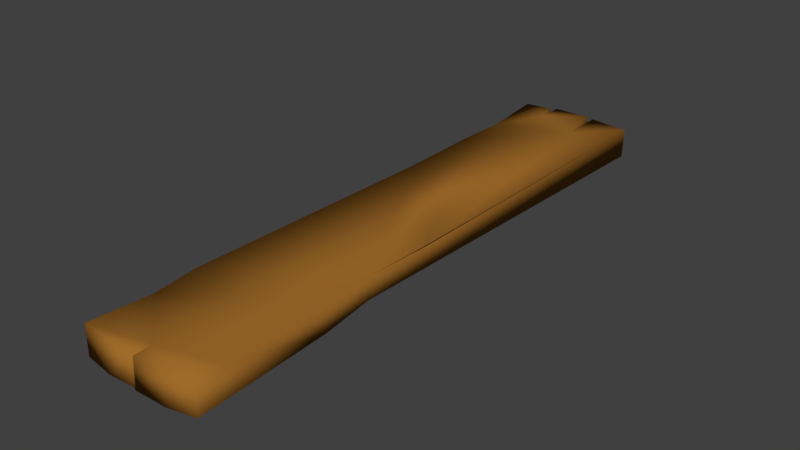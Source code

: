 # Source: Plank_1.blend  (saved by Blender 2.79.0; exported with 4.5.12 LTS)
import bpy
from mathutils import Matrix  # noqa: F401  (used for matrix-valued properties, if any)

bpy.ops.wm.read_factory_settings(use_empty=True)
scene = bpy.context.scene
scene.name = 'Scene'

# ---- collections
col_collection_1 = bpy.data.collections.new('Collection 1'); scene.collection.children.link(col_collection_1)

# ---- materials (node trees are filled in below, after node groups)
mat_material_106 = bpy.data.materials.new('Material.106')
mat_material_106.alpha_threshold = 0.0
mat_material_106.use_transparent_shadow = False
mat_material_106.diffuse_color = (0.3506, 0.1481, 0.02394, 1.0)
mat_material_106.roughness = 0.5
mat_material_106.specular_intensity = 0.0
mat_material_107 = bpy.data.materials.new('Material.107')
mat_material_107.alpha_threshold = 0.0
mat_material_107.use_transparent_shadow = False
mat_material_107.roughness = 0.5
mat_material_112 = bpy.data.materials.new('Material.112')
mat_material_112.alpha_threshold = 0.0
mat_material_112.use_transparent_shadow = False
mat_material_112.diffuse_color = (0.07658, 0.0324, 0.007557, 1.0)
mat_material_112.roughness = 0.5
mat_material_114 = bpy.data.materials.new('Material.114')
mat_material_114.alpha_threshold = 0.0
mat_material_114.use_transparent_shadow = False
mat_material_114.diffuse_color = (0.3506, 0.1481, 0.02394, 1.0)
mat_material_114.roughness = 0.5
mat_material_114.specular_intensity = 0.0
mat_material_108 = bpy.data.materials.new('Material.108')
mat_material_108.alpha_threshold = 0.0
mat_material_108.use_transparent_shadow = False
mat_material_108.diffuse_color = (0.3506, 0.1481, 0.02394, 1.0)
mat_material_108.roughness = 0.5
mat_material_108.specular_intensity = 0.0
mat_material_115 = bpy.data.materials.new('Material.115')
mat_material_115.alpha_threshold = 0.0
mat_material_115.use_transparent_shadow = False
mat_material_115.diffuse_color = (0.07658, 0.0324, 0.007557, 1.0)
mat_material_115.roughness = 0.5
mat_material_115.specular_intensity = 0.0
mat_material_113 = bpy.data.materials.new('Material.113')
mat_material_113.alpha_threshold = 0.0
mat_material_113.use_transparent_shadow = False
mat_material_113.diffuse_color = (0.07658, 0.0324, 0.007557, 1.0)
mat_material_113.roughness = 0.5
mat_material_113.specular_intensity = 0.0
mat_material_110 = bpy.data.materials.new('Material.110')
mat_material_110.alpha_threshold = 0.0
mat_material_110.use_transparent_shadow = False
mat_material_110.diffuse_color = (0.3506, 0.1481, 0.02394, 1.0)
mat_material_110.roughness = 0.5
mat_material_110.specular_intensity = 0.0
mat_material_109 = bpy.data.materials.new('Material.109')
mat_material_109.alpha_threshold = 0.0
mat_material_109.use_transparent_shadow = False
mat_material_109.diffuse_color = (0.3506, 0.1481, 0.02394, 1.0)
mat_material_109.roughness = 0.5
mat_material_109.specular_intensity = 0.0
mat_material_000 = bpy.data.materials.new('Material.000')
mat_material_000.alpha_threshold = 0.0
mat_material_000.use_transparent_shadow = False
mat_material_000.diffuse_color = (0.3506, 0.1481, 0.02394, 1.0)
mat_material_000.roughness = 0.5
mat_material_000.specular_intensity = 0.0
mat_texture_screws = bpy.data.materials.new('Texture Screws')
mat_texture_screws.alpha_threshold = 0.0
mat_texture_screws.use_transparent_shadow = False
mat_texture_screws.roughness = 0.5
mat_texture_rust = bpy.data.materials.new('Texture Rust')
mat_texture_rust.alpha_threshold = 0.0
mat_texture_rust.use_transparent_shadow = False
mat_texture_rust.roughness = 0.5
mat_texture_screws_1 = bpy.data.materials.new('Texture screws')
mat_texture_screws_1.alpha_threshold = 0.0
mat_texture_screws_1.use_transparent_shadow = False
mat_texture_screws_1.roughness = 0.5
mat_texture_rust_1 = bpy.data.materials.new('Texture rust')
mat_texture_rust_1.alpha_threshold = 0.0
mat_texture_rust_1.use_transparent_shadow = False
mat_texture_rust_1.roughness = 0.5
mat_texture_screws_001 = bpy.data.materials.new('Texture screws.001')
mat_texture_screws_001.alpha_threshold = 0.0
mat_texture_screws_001.use_transparent_shadow = False
mat_texture_screws_001.roughness = 0.5
mat_texture_rust_001 = bpy.data.materials.new('Texture rust.001')
mat_texture_rust_001.alpha_threshold = 0.0
mat_texture_rust_001.use_transparent_shadow = False
mat_texture_rust_001.roughness = 0.5
mat_material_105 = bpy.data.materials.new('Material.105')
mat_material_105.alpha_threshold = 0.0
mat_material_105.use_transparent_shadow = False
mat_material_105.diffuse_color = (0.402, 0.196, 0.06558, 1.0)
mat_material_105.roughness = 0.5
mat_material_105.specular_intensity = 0.0
mat_material_111 = bpy.data.materials.new('Material.111')
mat_material_111.alpha_threshold = 0.0
mat_material_111.use_transparent_shadow = False
mat_material_111.diffuse_color = (0.3506, 0.1481, 0.02394, 1.0)
mat_material_111.roughness = 0.5

# ---- material node trees

# ---- world
world_world = bpy.data.worlds.new('World'); scene.world = world_world
world_world.color = (0.05088, 0.05088, 0.05088)
world_world.use_sun_shadow = False
world_world.sun_shadow_jitter_overblur = 0.0
world_world.cycles.sampling_method = 'MANUAL'

# ---- meshes
me_cube_019 = bpy.data.meshes.new('Cube.019')
me_cube_019.from_pydata([(0.2279, -0.05447, -1.005), (-0.2039, 0.05446, -1.008), (-0.2039, -0.05428, -1.004), (-0.2033, 0.05284, 1.091), (-0.2024, -0.0559, 1.094), (0.2066, 0.04127, -0.1024), (0.2263, 0.04715, 0.9842), (-0.1968, 0.04114, 0.8634), (-0.1884, 0.04049, -0.3105), (-0.2012, 0.04049, -0.6073), (-0.1983, -0.04095, -0.6051), (-0.2002, -0.04266, -0.1674), (-0.1976, -0.04382, 0.8654), (0.2228, -0.04401, 0.6156), (0.2244, -0.04479, -0.8511), (-0.09637, -0.05596, 1.11), (-0.08666, 0.05443, -1.034), (0.1748, -0.05444, -1.015), (0.07202, -0.04452, -0.8714), (-0.08655, -0.05432, -1.029), (-0.09256, -0.0489, -0.948), (-0.2039, 0.01821, -1.006), (-0.2027, -0.01965, 1.093), (-0.203, 0.01659, 1.092), (0.2394, -0.01985, 1.091), (-0.1923, 0.01374, -0.7697), (-0.1919, -0.01396, -0.7688), (-0.1083, -0.01807, -1.016), (-0.09308, 0.01628, -0.951), (-0.09282, -0.01631, -0.9495), (0.05156, 0.01812, -1.034), (0.07151, -0.01494, -0.8728), (0.1757, 0.01805, -1.018), (0.1753, -0.0182, -1.016), (0.1293, 0.01643, 1.107), (0.1273, -0.01981, 1.108), (0.02243, -0.01977, 1.113), (0.01413, 0.01473, 1.039), (0.01352, -0.01788, 1.04), (0.004658, -0.01976, 1.113), (-0.09671, 0.01653, 1.107), (-0.09654, -0.01971, 1.109), (0.224, 0.01287, 0.6152), (0.2234, -0.01557, 0.6154), (0.1957, 0.01299, 0.4053), (0.197, -0.01428, 0.4055), (-0.197, 0.01282, 0.8641), (-0.1973, -0.0155, 0.8647), (-0.2173, 0.013, 0.7012), (-0.2187, -0.01544, 0.7015), (-0.2015, 0.0134, -0.1682), (-0.2008, -0.01463, -0.1678), (-0.1872, 0.01319, -0.3107), (-0.1861, -0.0141, -0.3108), (-0.2002, 0.01335, -0.6066), (-0.1992, -0.0138, -0.6058), (0.2258, 0.01489, 0.9842), (0.2254, -0.01738, 0.9843), (0.1366, -0.05569, 0.627), (0.02495, -0.04927, 0.6517), (-0.09556, -0.05446, 0.6727), (0.01653, -0.05012, 0.9242), (-0.09596, -0.05521, 0.8896), (0.129, -0.05594, 0.9539), (0.1761, 0.0543, -1.019), (0.2296, 0.05427, -1.008), (-0.1083, -0.05432, -1.015), (-0.2039, -0.01804, -1.005), (0.2384, -0.0561, 1.092), (0.2284, -0.01823, -1.006), (0.2209, 0.04106, 0.114), (0.1944, 0.04026, 0.4052), (0.2246, 0.04131, 0.615), (-0.216, 0.04144, 0.7009), (-0.2021, 0.04143, -0.1685), (-0.1926, 0.04145, -0.7706), (-0.1916, -0.04167, -0.7679), (-0.185, -0.0414, -0.311), (-0.22, -0.04388, 0.7019), (0.2249, -0.04964, 0.9843), (0.1982, -0.04154, 0.4056), (0.004623, -0.05601, 1.115), (0.01291, -0.05049, 1.041), (0.0222, -0.05602, 1.114), (0.1254, -0.05606, 1.109), (-0.1083, 0.05443, -1.019), (-0.09334, 0.04888, -0.9524), (0.05151, 0.05437, -1.036), (0.07047, 0.04421, -0.8755), (0.0784, 0.05435, -1.028), (0.07824, -0.05439, -1.023), (0.05166, -0.05438, -1.031), (0.2414, 0.05264, 1.091), (0.1313, 0.05268, 1.106), (0.02288, 0.05273, 1.11), (0.01474, 0.04734, 1.037), (0.004727, 0.05273, 1.11), (-0.09688, 0.05278, 1.106), (-0.08658, -0.01807, -1.03), (0.05161, -0.01813, -1.033), (0.0783, -0.01815, -1.025), (0.2404, 0.0164, 1.091), (0.229, 0.01802, -1.007), (-0.1083, 0.01818, -1.017), (-0.08662, 0.01818, -1.032), (0.07099, 0.01463, -0.8742), (0.07835, 0.0181, -1.026), (0.02265, 0.01648, 1.112), (0.004692, 0.01649, 1.112)], [], [(22, 47, 12, 4), (26, 67, 2, 76), (69, 45, 80, 14, 0), (24, 35, 84, 68), (56, 6, 92, 101), (32, 64, 65, 102), (49, 51, 11, 78), (47, 49, 78, 12), (21, 1, 85, 103), (103, 85, 86, 28), (28, 86, 16, 104), (104, 16, 87, 30), (30, 87, 88, 105), (105, 88, 89, 106), (106, 89, 64, 32), (34, 93, 94, 107), (107, 94, 95, 37), (37, 95, 96, 108), (108, 96, 97, 40), (43, 57, 79, 13), (68, 84, 63, 79), (45, 43, 13, 80), (92, 6, 72, 71, 70, 5, 65, 64, 89, 88, 87, 16, 86, 85, 1, 75, 9, 8, 74, 73, 7, 3, 97, 96, 95, 94, 93), (53, 55, 10, 77), (51, 53, 77, 11), (55, 26, 76, 10), (40, 97, 3, 23), (15, 41, 22, 4), (41, 40, 23, 22), (9, 75, 25, 54), (54, 25, 26, 55), (74, 8, 52, 50), (50, 52, 53, 51), (8, 9, 54, 52), (52, 54, 55, 53), (71, 72, 42, 44), (44, 42, 43, 45), (72, 6, 56, 42), (42, 56, 57, 43), (81, 39, 41, 15), (39, 108, 40, 41), (82, 38, 39, 81), (38, 37, 108, 39), (83, 36, 38, 82), (36, 107, 37, 38), (84, 35, 36, 83), (35, 34, 107, 36), (90, 100, 33, 17), (100, 106, 32, 33), (18, 31, 100, 90), (31, 105, 106, 100), (91, 99, 31, 18), (99, 30, 105, 31), (19, 98, 99, 91), (98, 104, 30, 99), (20, 29, 98, 19), (29, 28, 104, 98), (66, 27, 29, 20), (27, 103, 28, 29), (2, 67, 27, 66), (67, 21, 103, 27), (7, 73, 48, 46), (46, 48, 49, 47), (73, 74, 50, 48), (48, 50, 51, 49), (17, 33, 69, 0), (33, 32, 102, 69), (79, 57, 24, 68), (57, 56, 101, 24), (92, 93, 34, 101), (101, 34, 35, 24), (65, 5, 70, 71, 44, 102), (102, 44, 45, 69), (75, 1, 21, 25), (25, 21, 67, 26), (3, 7, 46, 23), (23, 46, 47, 22), (20, 60, 78, 11, 77, 10, 76, 2, 66), (18, 59, 60, 20, 19, 91), (17, 58, 59, 18, 90), (59, 58, 63, 61), (13, 58, 17, 0, 14, 80), (78, 60, 62, 12), (60, 59, 61, 62), (12, 62, 15, 4), (62, 61, 82, 81, 15), (61, 63, 84, 83, 82), (79, 63, 58, 13)])
me_cube_019.polygons.foreach_set('use_smooth', [True] * 88)
me_cube_019.polygons.foreach_set('material_index', [8, 8, 8, 8, 8, 8, 8, 8, 8, 8, 8, 8, 8, 8, 8, 8, 8, 8, 8, 8, 8, 8, 8, 8, 8, 8, 8, 8, 8, 8, 8, 8, 8, 8, 8, 8, 8, 8, 8, 8, 8, 8, 8, 8, 8, 8, 8, 8, 8, 8, 8, 8, 8, 8, 8, 8, 8, 8, 8, 8, 8, 8, 8, 8, 8, 8, 8, 8, 8, 8, 8, 8, 8, 8, 8, 8, 8, 8, 8, 8, 8, 8, 8, 8, 8, 8, 8, 8])
_uv = me_cube_019.uv_layers.new(name='UVMap')
_uv.uv.foreach_set('vector', [0.726, 0.0004503, 0.729, 0.1069, 0.7073, 0.1066, 0.6982, 0.0, 0.7292, 0.8679, 0.726, 0.9781, 0.6982, 0.9775, 0.708, 0.8674, 0.8093, 0.001106, 0.8129, 0.6562, 0.792, 0.6563, 0.789, 0.073, 0.7815, 0.001659, 0.8927, 0.001023, 0.8926, 0.05323, 0.8648, 0.05418, 0.865, 0.001534, 0.8357, 0.9261, 0.8604, 0.9261, 0.8648, 0.976, 0.837, 0.9762, 0.8926, 0.3704, 0.8648, 0.3703, 0.8649, 0.3452, 0.8927, 0.3454, 0.729, 0.1829, 0.7291, 0.5879, 0.7076, 0.5877, 0.7073, 0.1828, 0.729, 0.1069, 0.729, 0.1829, 0.7073, 0.1828, 0.7073, 0.1066, 0.8648, 0.4974, 0.8648, 0.4805, 0.9376, 0.4803, 0.9376, 0.4972, 1.0, 0.308, 1.0, 0.3249, 0.9487, 0.3212, 0.9486, 0.306, 0.8648, 0.5507, 0.8648, 0.5355, 0.9268, 0.5312, 0.9268, 0.5481, 0.9204, 0.4159, 0.9482, 0.4159, 0.9482, 0.4802, 0.9204, 0.4802, 0.8926, 0.2742, 0.8648, 0.2742, 0.8786, 0.1993, 0.9013, 0.1993, 0.9128, 0.2744, 0.9354, 0.2744, 0.9482, 0.3452, 0.9204, 0.3452, 0.8927, 0.4159, 0.8649, 0.4159, 0.8648, 0.3703, 0.8926, 0.3704, 0.9203, 0.05228, 0.9481, 0.05133, 0.9482, 0.1018, 0.9205, 0.102, 0.9829, 0.565, 0.9829, 0.5819, 0.9268, 0.5806, 0.9269, 0.5654, 0.9377, 0.4967, 0.9376, 0.4815, 0.9931, 0.4803, 0.9931, 0.4972, 0.9205, 0.1023, 0.9482, 0.1024, 0.9481, 0.1497, 0.9204, 0.1496, 0.8122, 0.7546, 0.811, 0.9261, 0.7863, 0.9262, 0.7904, 0.7547, 0.3495, 0.9893, 0.2629, 0.9973, 0.2663, 0.9248, 0.3396, 0.9392, 0.8129, 0.6562, 0.8122, 0.7546, 0.7904, 0.7547, 0.792, 0.6563, 0.6982, 0.00868, 0.6871, 0.05827, 0.6873, 0.2303, 0.6651, 0.3281, 0.6866, 0.4637, 0.6766, 0.5645, 0.6982, 0.9865, 0.6573, 0.9917, 0.5825, 0.9961, 0.5757, 0.9251, 0.5619, 1.0, 0.4561, 0.9992, 0.4506, 0.9613, 0.4395, 0.9923, 0.3662, 0.9873, 0.3738, 0.8769, 0.3665, 0.8008, 0.375, 0.6625, 0.3639, 0.5964, 0.3495, 0.1914, 0.3636, 0.1156, 0.3576, 0.009502, 0.4391, 0.002301, 0.5169, 3.358e-05, 0.5248, 0.03404, 0.5308, 0.0, 0.6138, 0.001879, 0.7293, 0.6545, 0.7294, 0.792, 0.7086, 0.7916, 0.7084, 0.6546, 0.7291, 0.5879, 0.7293, 0.6545, 0.7084, 0.6546, 0.7076, 0.5877, 0.7294, 0.792, 0.7292, 0.8679, 0.708, 0.8674, 0.7086, 0.7916, 0.9204, 0.1496, 0.9481, 0.1497, 0.9482, 0.1993, 0.9205, 0.1991, 0.8648, 0.1493, 0.8926, 0.1494, 0.8927, 0.1989, 0.8649, 0.1987, 0.8926, 0.1494, 0.9204, 0.1496, 0.9205, 0.1991, 0.8927, 0.1989, 0.771, 0.7927, 0.7716, 0.8687, 0.7504, 0.8683, 0.7502, 0.7923, 0.7502, 0.7923, 0.7504, 0.8683, 0.7292, 0.8679, 0.7294, 0.792, 0.772, 0.5883, 0.7711, 0.6544, 0.7502, 0.6545, 0.7505, 0.5881, 0.7505, 0.5881, 0.7502, 0.6545, 0.7293, 0.6545, 0.7291, 0.5879, 0.7711, 0.6544, 0.771, 0.7927, 0.7502, 0.7923, 0.7502, 0.6545, 0.7502, 0.6545, 0.7502, 0.7923, 0.7294, 0.792, 0.7293, 0.6545, 0.8546, 0.656, 0.8557, 0.7544, 0.834, 0.7545, 0.8337, 0.6561, 0.8337, 0.6561, 0.834, 0.7545, 0.8122, 0.7546, 0.8129, 0.6562, 0.8557, 0.7544, 0.8604, 0.9261, 0.8357, 0.9261, 0.834, 0.7545, 0.834, 0.7545, 0.8357, 0.9261, 0.811, 0.9261, 0.8122, 0.7546, 0.8649, 0.1023, 0.8927, 0.1023, 0.8926, 0.1494, 0.8648, 0.1493, 0.8927, 0.1023, 0.9205, 0.1023, 0.9204, 0.1496, 0.8926, 0.1494, 0.9377, 0.5271, 0.9377, 0.5119, 0.9931, 0.5141, 0.9931, 0.531, 0.9377, 0.5119, 0.9377, 0.4967, 0.9931, 0.4972, 0.9931, 0.5141, 0.9829, 0.5312, 0.9829, 0.5481, 0.927, 0.5502, 0.927, 0.535, 0.9829, 0.5481, 0.9829, 0.565, 0.9269, 0.5654, 0.927, 0.5502, 0.8648, 0.05418, 0.8926, 0.05323, 0.8927, 0.1021, 0.8649, 0.1023, 0.8926, 0.05323, 0.9203, 0.05228, 0.9205, 0.102, 0.8927, 0.1021, 0.9483, 0.4157, 0.9205, 0.4158, 0.9204, 0.3705, 0.9481, 0.3706, 0.9205, 0.4158, 0.8927, 0.4159, 0.8926, 0.3704, 0.9204, 0.3705, 0.8674, 0.2742, 0.8901, 0.2743, 0.8926, 0.3452, 0.8648, 0.3452, 0.8901, 0.2743, 0.9128, 0.2744, 0.9204, 0.3452, 0.8926, 0.3452, 0.9482, 0.2742, 0.9204, 0.2742, 0.924, 0.1993, 0.9466, 0.1993, 0.9204, 0.2742, 0.8926, 0.2742, 0.9013, 0.1993, 0.924, 0.1993, 0.8648, 0.416, 0.8926, 0.416, 0.8926, 0.4803, 0.8648, 0.4803, 0.8926, 0.416, 0.9204, 0.4159, 0.9204, 0.4802, 0.8926, 0.4803, 0.8649, 0.5811, 0.8649, 0.5659, 0.9268, 0.565, 0.9268, 0.5819, 0.8649, 0.5659, 0.8648, 0.5507, 0.9268, 0.5481, 0.9268, 0.565, 1.0, 0.2742, 1.0, 0.2911, 0.9484, 0.2908, 0.9482, 0.2756, 1.0, 0.2911, 1.0, 0.308, 0.9486, 0.306, 0.9484, 0.2908, 0.8648, 0.5312, 0.8648, 0.5143, 0.9376, 0.5141, 0.9376, 0.531, 0.8648, 0.5143, 0.8648, 0.4974, 0.9376, 0.4972, 0.9376, 0.5141, 0.7724, 0.1075, 0.7726, 0.1832, 0.7508, 0.1831, 0.7507, 0.1072, 0.7507, 0.1072, 0.7508, 0.1831, 0.729, 0.1829, 0.729, 0.1069, 0.7726, 0.1832, 0.772, 0.5883, 0.7505, 0.5881, 0.7508, 0.1831, 0.7508, 0.1831, 0.7505, 0.5881, 0.7291, 0.5879, 0.729, 0.1829, 0.9481, 0.3706, 0.9204, 0.3705, 0.9205, 0.3456, 0.9483, 0.3457, 0.9204, 0.3705, 0.8926, 0.3704, 0.8927, 0.3454, 0.9205, 0.3456, 0.7863, 0.9262, 0.811, 0.9261, 0.8093, 0.9764, 0.7815, 0.9766, 0.811, 0.9261, 0.8357, 0.9261, 0.837, 0.9762, 0.8093, 0.9764, 0.9482, 0.0, 0.9481, 0.05133, 0.9203, 0.05228, 0.9205, 0.0005115, 0.9205, 0.0005115, 0.9203, 0.05228, 0.8926, 0.05323, 0.8927, 0.001023, 0.8648, 0.0, 0.8552, 0.4204, 0.8552, 0.5215, 0.8546, 0.656, 0.8337, 0.6561, 0.837, 0.000553, 0.837, 0.000553, 0.8337, 0.6561, 0.8129, 0.6562, 0.8093, 0.001106, 0.7716, 0.8687, 0.7815, 0.9792, 0.7537, 0.9786, 0.7504, 0.8683, 0.7504, 0.8683, 0.7537, 0.9786, 0.726, 0.9781, 0.7292, 0.8679, 0.7815, 0.001351, 0.7724, 0.1075, 0.7507, 0.1072, 0.7537, 0.0009005, 0.7537, 0.0009005, 0.7507, 0.1072, 0.729, 0.1069, 0.726, 0.0004503, 0.1039, 0.03824, 0.09539, 0.7933, 0.0, 0.8065, 0.01853, 0.4016, 0.03074, 0.3348, 0.02167, 0.1977, 0.02737, 0.1219, 0.01888, 0.01187, 0.09211, 0.00719, 0.2297, 0.07433, 0.1878, 0.7838, 0.09539, 0.7933, 0.1039, 0.03824, 0.1088, 0.0007016, 0.2147, 0.0, 0.309, 0.007636, 0.2734, 0.7725, 0.1878, 0.7838, 0.2297, 0.07433, 0.235, 0.003562, 0.1878, 0.7838, 0.2734, 0.7725, 0.2663, 0.9248, 0.1803, 0.9107, 0.3394, 0.7674, 0.2734, 0.7725, 0.309, 0.007636, 0.3495, 0.01255, 0.3463, 0.08412, 0.3215, 0.6695, 0.0, 0.8065, 0.09539, 0.7933, 0.09425, 0.8943, 0.01651, 0.8828, 0.09539, 0.7933, 0.1878, 0.7838, 0.1803, 0.9107, 0.09425, 0.8943, 0.01651, 0.8828, 0.09425, 0.8943, 0.09309, 0.9969, 0.01191, 0.9894, 0.09425, 0.8943, 0.1803, 0.9107, 0.1771, 0.9652, 0.1704, 0.9994, 0.09309, 0.9969, 0.1803, 0.9107, 0.2663, 0.9248, 0.2629, 0.9973, 0.1839, 0.9994, 0.1771, 0.9652, 0.3396, 0.9392, 0.2663, 0.9248, 0.2734, 0.7725, 0.3394, 0.7674])
_uv.active_render = True
_uv = me_cube_019.uv_layers.new(name='UVMap.001')
_uv.uv.foreach_set('vector', [0.0, 0.0, 0.0, 0.0, 0.0, 0.0, 0.0, 0.0, 0.0, 0.0, 0.0, 0.0, 0.0, 0.0, 0.0, 0.0, 0.0, 0.0, 0.0, 0.0, 0.0, 0.0, 0.0, 0.0, 0.0, 0.0, 0.0, 0.0, 0.0, 0.0, 0.0, 0.0, 0.0, 0.0, 0.0, 0.0, 0.0, 0.0, 0.0, 0.0, 0.0, 0.0, 0.0, 0.0, 0.0, 0.0, 0.0, 0.0, 0.0, 0.0, 0.0, 0.0, 0.0, 0.0, 0.0, 0.0, 0.0, 0.0, 0.0, 0.0, 0.0, 0.0, 0.0, 0.0, 0.0, 0.0, 0.0, 0.0, 0.0, 0.0, 0.0, 0.0, 0.0, 0.0, 0.0, 0.0, 0.0, 0.0, 0.0, 0.0, 0.0, 0.0, 0.0, 0.0, 0.0, 0.0, 0.0, 0.0, 0.0, 0.0, 0.0, 0.0, 0.0, 0.0, 0.0, 0.0, 0.0, 0.0, 0.0, 0.0, 0.0, 0.0, 0.0, 0.0, 0.0, 0.0, 0.0, 0.0, 0.0, 0.0, 0.0, 0.0, 0.0, 0.0, 0.0, 0.0, 0.0, 0.0, 0.0, 0.0, 0.0, 0.0, 0.0, 0.0, 0.0, 0.0, 0.0, 0.0, 0.0, 0.0, 0.0, 0.0, 0.0, 0.0, 0.0, 0.0, 0.0, 0.0, 0.0, 0.0, 0.0, 0.0, 0.0, 0.0, 0.0, 0.0, 0.0, 0.0, 0.0, 0.0, 0.0, 0.0, 0.0, 0.0, 0.0, 0.0, 0.0, 0.0, 0.0, 0.0, 0.0, 0.0, 0.0, 0.0, 0.0, 0.0, 0.0, 0.0, 0.0, 0.0, 0.0, 0.0, 0.0, 0.0, 0.0, 0.0, 0.0, 0.0, 0.0, 0.0, 0.0, 0.0, 0.0, 0.0, 0.0, 0.0, 0.0, 0.0, 0.0, 0.0, 0.0, 0.0, 0.0, 0.0, 0.0, 0.0, 0.0, 0.0, 0.0, 0.0, 0.0, 0.0, 0.0, 0.0, 0.0, 0.0, 0.0, 0.0, 0.0, 0.0, 0.0, 0.0, 0.0, 0.0, 0.0, 0.0, 0.0, 0.0, 0.0, 0.0, 0.0, 0.0, 0.0, 0.0, 0.0, 0.0, 0.0, 0.0, 0.0, 0.0, 0.0, 0.0, 0.0, 0.0, 0.0, 0.0, 0.0, 0.0, 0.0, 0.0, 0.0, 0.0, 0.0, 0.0, 0.0, 0.0, 0.0, 0.0, 0.0, 0.0, 0.0, 0.0, 0.0, 0.0, 0.0, 0.0, 0.0, 0.0, 0.0, 0.0, 0.0, 0.0, 0.0, 0.0, 0.0, 0.0, 0.0, 0.0, 0.0, 0.0, 0.0, 0.0, 0.0, 0.0, 0.0, 0.0, 0.0, 0.0, 0.0, 0.0, 0.0, 0.0, 0.0, 0.0, 0.0, 0.0, 0.0, 0.0, 0.0, 0.0, 0.0, 0.0, 0.0, 0.0, 0.0, 0.0, 0.0, 0.0, 0.0, 0.0, 0.0, 0.0, 0.0, 0.0, 0.0, 0.0, 0.0, 0.0, 0.0, 0.0, 0.0, 0.0, 0.0, 0.0, 0.0, 0.0, 0.0, 0.0, 0.0, 0.0, 0.0, 0.0, 0.0, 0.0, 0.0, 0.0, 0.0, 0.0, 0.0, 0.0, 0.0, 0.0, 0.0, 0.0, 0.0, 0.0, 0.0, 0.0, 0.0, 0.0, 0.0, 0.0, 0.0, 0.0, 0.0, 0.0, 0.0, 0.0, 0.0, 0.0, 0.0, 0.0, 0.0, 0.0, 0.0, 0.0, 0.0, 0.0, 0.0, 0.0, 0.0, 0.0, 0.0, 0.0, 0.0, 0.0, 0.0, 0.0, 0.0, 0.0, 0.0, 0.0, 0.0, 0.0, 0.0, 0.0, 0.0, 0.0, 0.0, 0.0, 0.0, 0.0, 0.0, 0.0, 0.0, 0.0, 0.0, 0.0, 0.0, 0.0, 0.0, 0.0, 0.0, 0.0, 0.0, 0.0, 0.0, 0.0, 0.0, 0.0, 0.0, 0.0, 0.0, 0.0, 0.0, 0.0, 0.0, 0.0, 0.0, 0.0, 0.0, 0.0, 0.0, 0.0, 0.0, 0.0, 0.0, 0.0, 0.0, 0.0, 0.0, 0.0, 0.0, 0.0, 0.0, 0.0, 0.0, 0.0, 0.0, 0.0, 0.0, 0.0, 0.0, 0.0, 0.0, 0.0, 0.0, 0.0, 0.0, 0.0, 0.0, 0.0, 0.0, 0.0, 0.0, 0.0, 0.0, 0.0, 0.0, 0.0, 0.0, 0.0, 0.0, 0.0, 0.0, 0.0, 0.0, 0.0, 0.0, 0.0, 0.0, 0.0, 0.0, 0.0, 0.0, 0.0, 0.0, 0.0, 0.0, 0.0, 0.0, 0.0, 0.0, 0.0, 0.0, 0.0, 0.0, 0.0, 0.0, 0.0, 0.0, 0.0, 0.0, 0.0, 0.0, 0.0, 0.0, 0.0, 0.0, 0.0, 0.0, 0.0, 0.0, 0.0, 0.0, 0.0, 0.0, 0.0, 0.0, 0.0, 0.0, 0.0, 0.0, 0.0, 0.0, 0.0, 0.0, 0.0, 0.0, 0.0, 0.0, 0.0, 0.0, 0.0, 0.0, 0.0, 0.0, 0.0, 0.0, 0.0, 0.0, 0.0, 0.0, 0.0, 0.0, 0.0, 0.0, 0.0, 0.0, 0.0, 0.0, 0.0, 0.0, 0.0, 0.0, 0.0, 0.0, 0.0, 0.0, 0.0, 0.0, 0.0, 0.0, 0.0, 0.0, 0.0, 0.0, 0.0, 0.0, 0.0, 0.0, 0.0, 0.0, 0.0, 0.0, 0.0, 0.0, 0.0, 0.0, 0.0, 0.0, 0.0, 0.0, 0.0, 0.0, 0.0, 0.0, 0.0, 0.0, 0.0, 0.0, 0.0, 0.0, 0.0, 0.0, 0.0, 0.0, 0.0, 0.0, 0.0, 0.0, 0.0, 0.0, 0.0, 0.0, 0.0, 0.0, 0.0, 0.0, 0.0, 0.0, 0.0, 0.0, 0.0, 0.0, 0.0, 0.0, 0.0, 0.0, 0.0, 0.0, 0.0, 0.0, 0.0, 0.0, 0.0, 0.0, 0.0, 0.0, 0.0, 0.0, 0.0, 0.0, 0.0, 0.0, 0.0, 0.0, 0.0, 0.0, 0.0, 0.0, 0.0, 0.0, 0.0, 0.0, 0.0, 0.0, 0.0, 0.0, 0.0, 0.0, 0.0, 0.0, 0.0, 0.0, 0.0, 0.0, 0.0, 0.0, 0.0, 0.0, 0.0, 0.0, 0.0, 0.0, 0.0, 0.0, 0.0, 0.0, 0.0, 0.0, 0.0, 0.0, 0.0, 0.0, 0.0, 0.0, 0.0, 0.0, 0.0, 0.0, 0.0, 0.0, 0.0, 0.0, 0.0, 0.0, 0.0, 0.0, 0.0, 0.0, 0.0, 0.0, 0.0, 0.0, 0.0, 0.0, 0.0, 0.0, 0.0, 0.0, 0.0, 0.0, 0.0, 0.0, 0.0, 0.0, 0.0, 0.0, 0.0, 0.0, 0.0, 0.0, 0.0, 0.0, 0.0, 0.0, 0.0, 0.0, 0.0, 0.0, 0.0, 0.0, 0.0, 0.0, 0.0, 0.0, 0.0, 0.0, 0.0, 0.0, 0.0, 0.0, 0.0, 0.0, 0.0, 0.0, 0.0, 0.0, 0.0, 0.0, 0.0, 0.0, 0.0, 0.0, 0.0, 0.0, 0.0, 0.0, 0.0, 0.0, 0.0, 0.0, 0.0, 0.0, 0.0, 0.0, 0.0, 0.0, 0.0, 0.0, 0.0, 0.0, 0.0, 0.0, 0.0, 0.0, 0.0, 0.0, 0.0, 0.0, 0.0, 0.0, 0.0, 0.0, 0.0, 0.0, 0.0, 0.0, 0.0, 0.0, 0.0, 0.0, 0.0, 0.0, 0.0, 0.0, 0.0, 0.0, 0.0, 0.0, 0.0, 0.0, 0.0, 0.0, 0.0, 0.0, 0.0, 0.0, 0.0])
_ca = me_cube_019.color_attributes.new('Col', 'BYTE_COLOR', 'CORNER')
_ca.data.foreach_set('color', [1.0, 0.3515, 0.01521, 1.0, 0.5711, 0.2051, 0.01033, 1.0, 0.5711, 0.2051, 0.01033, 1.0, 0.5711, 0.2051, 0.01033, 1.0, 0.6038, 0.2159, 0.01096, 1.0, 0.5711, 0.2051, 0.01033, 1.0, 0.5711, 0.2051, 0.01033, 1.0, 0.5711, 0.2051, 0.01033, 1.0, 0.5711, 0.2051, 0.01033, 1.0, 0.5711, 0.2051, 0.01033, 1.0, 0.5711, 0.2051, 0.01033, 1.0, 0.5711, 0.2051, 0.01033, 1.0, 0.5711, 0.2051, 0.01033, 1.0, 0.5711, 0.2051, 0.01033, 1.0, 1.0, 0.3515, 0.01521, 1.0, 0.5711, 0.2051, 0.01033, 1.0, 0.5711, 0.2051, 0.01033, 1.0, 0.7084, 0.2502, 0.01161, 1.0, 0.5711, 0.2051, 0.01033, 1.0, 0.5711, 0.2051, 0.01033, 1.0, 0.5711, 0.2051, 0.01033, 1.0, 0.5711, 0.2051, 0.01033, 1.0, 0.5711, 0.2051, 0.01033, 1.0, 0.5711, 0.2051, 0.01033, 1.0, 0.5711, 0.2051, 0.01033, 1.0, 0.5711, 0.2051, 0.01033, 1.0, 0.5711, 0.2051, 0.01033, 1.0, 0.5711, 0.2051, 0.01033, 1.0, 0.5711, 0.2051, 0.01033, 1.0, 0.5711, 0.2051, 0.01033, 1.0, 0.5711, 0.2051, 0.01033, 1.0, 0.5711, 0.2051, 0.01033, 1.0, 0.5711, 0.2051, 0.01033, 1.0, 0.5711, 0.2051, 0.01033, 1.0, 0.5711, 0.2051, 0.01033, 1.0, 0.5711, 0.2051, 0.01033, 1.0, 0.5711, 0.2051, 0.01033, 1.0, 0.5711, 0.2051, 0.01033, 1.0, 0.5711, 0.2051, 0.01033, 1.0, 0.5711, 0.2051, 0.01033, 1.0, 0.1413, 0.05286, 0.004025, 1.0, 0.1413, 0.05286, 0.004025, 1.0, 0.5711, 0.2051, 0.01033, 1.0, 0.5711, 0.2051, 0.01033, 1.0, 0.5711, 0.2051, 0.01033, 1.0, 0.5711, 0.2051, 0.01033, 1.0, 0.5711, 0.2051, 0.01033, 1.0, 0.5711, 0.2051, 0.01033, 1.0, 0.5711, 0.2051, 0.01033, 1.0, 0.5711, 0.2051, 0.01033, 1.0, 0.5711, 0.2051, 0.01033, 1.0, 0.5711, 0.2051, 0.01033, 1.0, 0.1413, 0.05286, 0.004025, 1.0, 0.1413, 0.05286, 0.004025, 1.0, 0.5711, 0.2051, 0.01033, 1.0, 0.5711, 0.2051, 0.01033, 1.0, 0.5711, 0.2051, 0.01033, 1.0, 0.5711, 0.2051, 0.01033, 1.0, 0.5711, 0.2051, 0.01033, 1.0, 0.5711, 0.2051, 0.01033, 1.0, 0.5711, 0.2051, 0.01033, 1.0, 0.5906, 0.2122, 0.01033, 1.0, 0.5711, 0.2051, 0.01033, 1.0, 0.5711, 0.2051, 0.01033, 1.0, 0.5711, 0.2051, 0.01033, 1.0, 0.5711, 0.2051, 0.01033, 1.0, 0.5711, 0.2051, 0.01033, 1.0, 0.5711, 0.2051, 0.01033, 1.0, 0.1413, 0.05286, 0.004025, 1.0, 0.1413, 0.05286, 0.004025, 1.0, 0.5711, 0.2051, 0.01033, 1.0, 0.5711, 0.2051, 0.01033, 1.0, 0.5711, 0.2051, 0.01033, 1.0, 0.5711, 0.2051, 0.01033, 1.0, 0.5711, 0.2051, 0.01033, 1.0, 0.5711, 0.2051, 0.01033, 1.0, 0.9647, 0.3419, 0.01521, 1.0, 0.5711, 0.2051, 0.01033, 1.0, 1.0, 0.3515, 0.01521, 1.0, 0.5906, 0.2122, 0.01033, 1.0, 0.5711, 0.2051, 0.01033, 1.0, 0.5711, 0.2051, 0.01033, 1.0, 0.5711, 0.2051, 0.01033, 1.0, 0.3663, 0.1329, 0.007499, 1.0, 0.5906, 0.2122, 0.01033, 1.0, 0.5711, 0.2051, 0.01033, 1.0, 0.5711, 0.2051, 0.01033, 1.0, 0.5711, 0.2051, 0.01033, 1.0, 0.5711, 0.2051, 0.01033, 1.0, 0.5711, 0.2051, 0.01033, 1.0, 0.5711, 0.2051, 0.01033, 1.0, 0.5711, 0.2051, 0.01033, 1.0, 0.5711, 0.2051, 0.01033, 1.0, 0.5711, 0.2051, 0.01033, 1.0, 0.5711, 0.2051, 0.01033, 1.0, 0.5711, 0.2051, 0.01033, 1.0, 0.5711, 0.2051, 0.01033, 1.0, 0.5711, 0.2051, 0.01033, 1.0, 0.5711, 0.2051, 0.01033, 1.0, 0.5711, 0.2051, 0.01033, 1.0, 0.5711, 0.2051, 0.01033, 1.0, 0.5711, 0.2051, 0.01033, 1.0, 0.5711, 0.2051, 0.01033, 1.0, 0.5711, 0.2051, 0.01033, 1.0, 0.5711, 0.2051, 0.01033, 1.0, 0.5711, 0.2051, 0.01033, 1.0, 0.5711, 0.2051, 0.01033, 1.0, 0.5711, 0.2051, 0.01033, 1.0, 0.5711, 0.2051, 0.01033, 1.0, 0.5711, 0.2051, 0.01033, 1.0, 0.5711, 0.2051, 0.01033, 1.0, 0.5711, 0.2051, 0.01033, 1.0, 0.5711, 0.2051, 0.01033, 1.0, 0.5711, 0.2051, 0.01033, 1.0, 0.5711, 0.2051, 0.01033, 1.0, 0.5711, 0.2051, 0.01033, 1.0, 0.9911, 0.3467, 0.01521, 1.0, 0.5711, 0.2051, 0.01033, 1.0, 0.5711, 0.2051, 0.01033, 1.0, 0.5711, 0.2051, 0.01033, 1.0, 0.5711, 0.2051, 0.01033, 1.0, 0.9911, 0.3467, 0.01521, 1.0, 0.5711, 0.2051, 0.01033, 1.0, 0.5711, 0.2051, 0.01033, 1.0, 0.5711, 0.2051, 0.01033, 1.0, 0.6038, 0.2159, 0.01096, 1.0, 0.5711, 0.2051, 0.01033, 1.0, 0.5711, 0.2051, 0.01033, 1.0, 0.9647, 0.3419, 0.01521, 1.0, 0.5711, 0.2051, 0.01033, 1.0, 0.5711, 0.2051, 0.01033, 1.0, 0.6038, 0.2159, 0.01033, 1.0, 0.5711, 0.2051, 0.01033, 1.0, 0.5711, 0.2051, 0.01033, 1.0, 1.0, 0.3515, 0.01521, 1.0, 0.5711, 0.2051, 0.01033, 1.0, 0.5711, 0.2051, 0.01033, 1.0, 0.9647, 0.3419, 0.01521, 1.0, 0.6038, 0.2159, 0.01033, 1.0, 1.0, 0.3515, 0.01521, 1.0, 0.5776, 0.2086, 0.01033, 1.0, 0.5711, 0.2051, 0.01033, 1.0, 1.0, 0.3515, 0.01521, 1.0, 1.0, 0.3515, 0.01521, 1.0, 1.0, 0.3515, 0.01521, 1.0, 1.0, 0.3515, 0.01521, 1.0, 0.6038, 0.2159, 0.01096, 1.0, 0.5711, 0.2051, 0.01033, 1.0, 0.5711, 0.2051, 0.01033, 1.0, 0.5711, 0.2051, 0.01033, 1.0, 0.5711, 0.2051, 0.01033, 1.0, 0.5711, 0.2051, 0.01033, 1.0, 0.5711, 0.2051, 0.01033, 1.0, 0.5711, 0.2051, 0.01033, 1.0, 0.9911, 0.3467, 0.01521, 1.0, 0.5711, 0.2051, 0.01033, 1.0, 0.5711, 0.2051, 0.01033, 1.0, 0.5776, 0.2086, 0.01033, 1.0, 1.0, 0.3515, 0.01521, 1.0, 0.5711, 0.2051, 0.01033, 1.0, 0.5711, 0.2051, 0.01033, 1.0, 1.0, 0.3515, 0.01521, 1.0, 0.5711, 0.2051, 0.01033, 1.0, 0.9911, 0.3467, 0.01521, 1.0, 0.5711, 0.2051, 0.01033, 1.0, 0.5711, 0.2051, 0.01033, 1.0, 0.5711, 0.2051, 0.01033, 1.0, 1.0, 0.3515, 0.01521, 1.0, 1.0, 0.3515, 0.01521, 1.0, 0.5711, 0.2051, 0.01033, 1.0, 0.5711, 0.2051, 0.01033, 1.0, 0.5711, 0.2051, 0.01033, 1.0, 0.5711, 0.2051, 0.01033, 1.0, 0.5711, 0.2051, 0.01033, 1.0, 0.7084, 0.2502, 0.01161, 1.0, 0.5711, 0.2051, 0.01033, 1.0, 0.5711, 0.2051, 0.01033, 1.0, 0.7084, 0.2502, 0.01161, 1.0, 1.0, 0.3515, 0.01521, 1.0, 0.5711, 0.2051, 0.01033, 1.0, 0.5711, 0.2051, 0.01033, 1.0, 0.5711, 0.2051, 0.01033, 1.0, 0.5711, 0.2051, 0.01033, 1.0, 0.5711, 0.2051, 0.01033, 1.0, 0.5711, 0.2051, 0.01033, 1.0, 0.5711, 0.2051, 0.01033, 1.0, 0.9647, 0.3419, 0.01521, 1.0, 0.5711, 0.2051, 0.01033, 1.0, 0.5711, 0.2051, 0.01033, 1.0, 0.1413, 0.05286, 0.004025, 1.0, 0.5711, 0.2051, 0.01033, 1.0, 0.5711, 0.2051, 0.01033, 1.0, 0.1413, 0.05286, 0.004025, 1.0, 0.1413, 0.05286, 0.004025, 1.0, 0.5711, 0.2051, 0.01033, 1.0, 0.5711, 0.2051, 0.01033, 1.0, 0.5711, 0.2051, 0.01033, 1.0, 0.5711, 0.2051, 0.01033, 1.0, 0.1413, 0.05286, 0.004025, 1.0, 0.5711, 0.2051, 0.01033, 1.0, 0.5711, 0.2051, 0.01033, 1.0, 0.5711, 0.2051, 0.01033, 1.0, 0.1413, 0.05286, 0.004025, 1.0, 0.1413, 0.05286, 0.004025, 1.0, 0.5711, 0.2051, 0.01033, 1.0, 1.0, 0.3515, 0.01521, 1.0, 0.5711, 0.2051, 0.01033, 1.0, 0.5711, 0.2051, 0.01033, 1.0, 1.0, 0.3515, 0.01521, 1.0, 0.5906, 0.2122, 0.01033, 1.0, 0.5711, 0.2051, 0.01033, 1.0, 0.5711, 0.2051, 0.01033, 1.0, 0.5711, 0.2051, 0.01033, 1.0, 0.5711, 0.2051, 0.01033, 1.0, 1.0, 0.3515, 0.01521, 1.0, 0.5711, 0.2051, 0.01033, 1.0, 0.5711, 0.2051, 0.01033, 1.0, 0.5711, 0.2051, 0.01033, 1.0, 0.5711, 0.2051, 0.01033, 1.0, 1.0, 0.3515, 0.01521, 1.0, 0.5711, 0.2051, 0.01033, 1.0, 0.1413, 0.05286, 0.004025, 1.0, 0.5711, 0.2051, 0.01033, 1.0, 0.5711, 0.2051, 0.01033, 1.0, 0.1413, 0.05286, 0.004025, 1.0, 0.1413, 0.05286, 0.004025, 1.0, 0.5711, 0.2051, 0.01033, 1.0, 0.5711, 0.2051, 0.01033, 1.0, 0.5711, 0.2051, 0.01033, 1.0, 0.5711, 0.2051, 0.01033, 1.0, 0.1413, 0.05286, 0.004025, 1.0, 0.5711, 0.2051, 0.01033, 1.0, 0.5711, 0.2051, 0.01033, 1.0, 0.5711, 0.2051, 0.01033, 1.0, 0.1413, 0.05286, 0.004025, 1.0, 0.1413, 0.05286, 0.004025, 1.0, 0.5711, 0.2051, 0.01033, 1.0, 0.5711, 0.2051, 0.01033, 1.0, 0.5711, 0.2051, 0.01033, 1.0, 0.5711, 0.2051, 0.01033, 1.0, 0.5711, 0.2051, 0.01033, 1.0, 0.5711, 0.2051, 0.01033, 1.0, 0.5711, 0.2051, 0.01033, 1.0, 0.5711, 0.2051, 0.01033, 1.0, 0.3663, 0.1329, 0.007499, 1.0, 0.3419, 0.1221, 0.006995, 1.0, 0.5711, 0.2051, 0.01033, 1.0, 0.5711, 0.2051, 0.01033, 1.0, 0.1413, 0.05286, 0.004025, 1.0, 0.1413, 0.05286, 0.004025, 1.0, 0.5711, 0.2051, 0.01033, 1.0, 0.5711, 0.2051, 0.01033, 1.0, 0.5711, 0.2051, 0.01033, 1.0, 0.5711, 0.2051, 0.01033, 1.0, 0.1413, 0.05286, 0.004025, 1.0, 0.5711, 0.2051, 0.01033, 1.0, 0.5711, 0.2051, 0.01033, 1.0, 0.5711, 0.2051, 0.01033, 1.0, 0.1413, 0.05286, 0.004025, 1.0, 0.1413, 0.05286, 0.004025, 1.0, 0.5711, 0.2086, 0.01096, 1.0, 0.5711, 0.2086, 0.01096, 1.0, 0.5711, 0.2051, 0.01033, 1.0, 0.5711, 0.2051, 0.01033, 1.0, 0.5711, 0.2086, 0.01096, 1.0, 0.5711, 0.2051, 0.01033, 1.0, 0.5711, 0.2051, 0.01033, 1.0, 0.5711, 0.2051, 0.01033, 1.0, 0.5711, 0.2051, 0.01033, 1.0, 0.5711, 0.2051, 0.01033, 1.0, 0.9647, 0.3419, 0.01521, 1.0, 0.5711, 0.2051, 0.01033, 1.0, 0.5711, 0.2051, 0.01033, 1.0, 0.9647, 0.3419, 0.01521, 1.0, 0.5711, 0.2051, 0.01033, 1.0, 0.5711, 0.2051, 0.01033, 1.0, 0.5711, 0.2051, 0.01033, 1.0, 0.5711, 0.2051, 0.01033, 1.0, 0.5711, 0.2051, 0.01033, 1.0, 0.9647, 0.3419, 0.01521, 1.0, 0.9647, 0.3419, 0.01521, 1.0, 0.5711, 0.2051, 0.01033, 1.0, 0.5711, 0.2051, 0.01033, 1.0, 0.5711, 0.2051, 0.01033, 1.0, 0.5711, 0.2051, 0.01033, 1.0, 1.0, 0.3515, 0.01521, 1.0, 0.5711, 0.2051, 0.01033, 1.0, 0.5711, 0.2051, 0.01033, 1.0, 1.0, 0.3515, 0.01521, 1.0, 0.5711, 0.2051, 0.01033, 1.0, 0.5711, 0.2051, 0.01033, 1.0, 0.5711, 0.2051, 0.01033, 1.0, 0.5906, 0.2122, 0.01033, 1.0, 1.0, 0.3515, 0.01521, 1.0, 0.5711, 0.2051, 0.01033, 1.0, 0.5711, 0.2051, 0.01033, 1.0, 1.0, 0.3515, 0.01521, 1.0, 0.7084, 0.2502, 0.01161, 1.0, 0.5711, 0.2051, 0.01033, 1.0, 0.5711, 0.2051, 0.01033, 1.0, 0.5711, 0.2051, 0.01033, 1.0, 0.5711, 0.2051, 0.01033, 1.0, 0.5906, 0.2122, 0.01033, 1.0, 0.5711, 0.2051, 0.01033, 1.0, 0.5711, 0.2051, 0.01033, 1.0, 0.5906, 0.2122, 0.01033, 1.0, 1.0, 0.3515, 0.01521, 1.0, 0.5711, 0.2051, 0.01033, 1.0, 0.5711, 0.2051, 0.01033, 1.0, 0.5711, 0.2051, 0.01033, 1.0, 0.5711, 0.2051, 0.01033, 1.0, 0.5711, 0.2051, 0.01033, 1.0, 1.0, 0.3515, 0.01521, 1.0, 0.5711, 0.2051, 0.01033, 1.0, 0.5711, 0.2051, 0.01033, 1.0, 1.0, 0.3515, 0.01521, 1.0, 0.5711, 0.2051, 0.01033, 1.0, 0.5711, 0.2051, 0.01033, 1.0, 0.5711, 0.2051, 0.01033, 1.0, 0.5711, 0.2051, 0.01033, 1.0, 0.5711, 0.2051, 0.01033, 1.0, 1.0, 0.3515, 0.01521, 1.0, 1.0, 0.3515, 0.01521, 1.0, 0.5711, 0.2051, 0.01033, 1.0, 0.5711, 0.2051, 0.01033, 1.0, 0.6038, 0.2159, 0.01096, 1.0, 0.5711, 0.2051, 0.01033, 1.0, 0.5711, 0.2051, 0.01033, 1.0, 0.5711, 0.2051, 0.01033, 1.0, 0.6038, 0.2159, 0.01033, 1.0, 0.6038, 0.2159, 0.01033, 1.0, 0.5711, 0.2051, 0.01033, 1.0, 0.5711, 0.2051, 0.01033, 1.0, 1.0, 0.3515, 0.01521, 1.0, 0.3663, 0.1329, 0.007499, 1.0, 1.0, 0.3515, 0.01521, 1.0, 0.5711, 0.2051, 0.01033, 1.0, 0.5711, 0.2051, 0.01033, 1.0, 0.5711, 0.2051, 0.01033, 1.0, 0.5711, 0.2051, 0.01033, 1.0, 0.5711, 0.2051, 0.01033, 1.0, 0.5711, 0.2051, 0.01033, 1.0, 0.5711, 0.2051, 0.01033, 1.0, 0.5711, 0.2051, 0.01033, 1.0, 0.5711, 0.2051, 0.01033, 1.0, 1.0, 0.3515, 0.01521, 1.0, 0.3663, 0.1329, 0.007499, 1.0, 0.5711, 0.2051, 0.01033, 1.0, 0.5711, 0.2051, 0.01033, 1.0, 0.5711, 0.2051, 0.01033, 1.0, 0.3663, 0.1329, 0.007499, 1.0, 0.5711, 0.2051, 0.01033, 1.0, 0.5711, 0.2051, 0.01033, 1.0, 0.5711, 0.2051, 0.01033, 1.0, 0.5711, 0.2051, 0.01033, 1.0, 0.3663, 0.1329, 0.007499, 1.0, 0.3663, 0.1329, 0.007499, 1.0, 0.5711, 0.2051, 0.01033, 1.0, 0.5711, 0.2051, 0.01096, 1.0, 0.3663, 0.1329, 0.007499, 1.0, 0.5711, 0.2051, 0.01033, 1.0, 0.5711, 0.2051, 0.01033, 1.0, 0.5711, 0.2051, 0.01033, 1.0, 0.5711, 0.2051, 0.01033, 1.0, 0.5711, 0.2051, 0.01033, 1.0, 1.0, 0.3515, 0.01521, 1.0, 0.3663, 0.1329, 0.007499, 1.0, 0.5711, 0.2051, 0.01033, 1.0, 1.0, 0.3515, 0.01521, 1.0, 0.5711, 0.2051, 0.01033, 1.0, 0.5711, 0.2051, 0.01033, 1.0, 0.3663, 0.1329, 0.007499, 1.0, 0.5711, 0.2051, 0.01033, 1.0, 0.3663, 0.1329, 0.007499, 1.0, 0.5711, 0.2051, 0.01033, 1.0, 0.5711, 0.2051, 0.01033, 1.0, 0.3663, 0.1329, 0.007499, 1.0, 0.5711, 0.2051, 0.01033, 1.0, 0.5711, 0.2051, 0.01033, 1.0, 0.5711, 0.2051, 0.01033, 1.0, 0.5711, 0.2051, 0.01033, 1.0, 0.5711, 0.2051, 0.01033, 1.0, 0.3663, 0.1329, 0.007499, 1.0, 0.5711, 0.2051, 0.01033, 1.0, 0.5711, 0.2051, 0.01033, 1.0, 0.5711, 0.2051, 0.01033, 1.0, 0.5906, 0.2122, 0.01033, 1.0, 0.3663, 0.1329, 0.007499, 1.0, 0.3663, 0.1329, 0.007499, 1.0, 0.5711, 0.2051, 0.01096, 1.0])
me_cube_019.materials.append(mat_material_106)
me_cube_019.materials.append(mat_material_107)
me_cube_019.materials.append(mat_material_112)
me_cube_019.materials.append(mat_material_114)
me_cube_019.materials.append(mat_material_108)
me_cube_019.materials.append(mat_material_115)
me_cube_019.materials.append(mat_material_113)
me_cube_019.materials.append(mat_material_110)
me_cube_019.materials.append(mat_material_109)
me_cube_019.materials.append(mat_material_000)
me_cube_019.materials.append(mat_texture_screws)
me_cube_019.materials.append(mat_texture_rust)
me_cube_019.materials.append(mat_texture_screws_1)
me_cube_019.materials.append(mat_texture_rust_1)
me_cube_019.materials.append(mat_texture_screws_001)
me_cube_019.materials.append(mat_texture_rust_001)
me_cube_019.materials.append(mat_material_105)
me_cube_019.materials.append(mat_material_111)
me_cube_019.use_remesh_preserve_volume = False
me_cube_019.use_remesh_preserve_attributes = False
me_cube_019.use_mirror_vertex_groups = False
me_cube_019.update()
me_cube_019.normals_split_custom_set([tuple(v) for v in zip(*[iter([-0.7639, 0.01887, 0.645, -0.9985, 0.01516, 0.05313, -0.7279, -0.6851, 0.02892, -0.6314, -0.5767, 0.5184, -0.9999, -0.01387, 0.002822, -0.762, -0.02611, -0.6471, -0.6367, -0.5801, -0.5081, -0.744, -0.6682, 0.004167, 0.7795, -0.01764, -0.6262, 0.9986, 0.01086, -0.05137, 0.788, -0.6149, -0.03026, 0.7754, -0.6312, 0.01715, 0.6865, -0.5511, -0.4744, 0.7987, -0.004127, 0.6017, 0.09778, 0.02547, 0.9949, 0.06677, -0.6935, 0.7174, 0.6479, -0.5838, 0.4893, 0.9973, -0.02004, -0.07005, 0.73, 0.6814, -0.05303, 0.6443, 0.5841, 0.4937, 0.7984, -0.003978, 0.6021, 0.1422, -0.03896, -0.9891, 0.1013, 0.6812, -0.725, 0.6459, 0.548, -0.5315, 0.7791, -0.05299, -0.6246, -0.9983, 0.02136, 0.05467, -0.998, -0.01033, -0.06161, -0.7368, -0.6748, -0.04158, -0.7578, -0.6512, 0.04126, -0.9985, 0.01516, 0.05313, -0.9983, 0.02136, 0.05467, -0.7578, -0.6512, 0.04126, -0.7279, -0.6851, 0.02892, -0.7621, -0.02609, -0.6469, -0.6098, 0.5763, -0.5441, 0.4442, 0.5841, -0.6794, 0.5776, -0.02706, -0.8159, 0.5776, -0.02706, -0.8159, 0.4442, 0.5841, -0.6794, -0.04011, 0.4794, -0.8767, -0.07284, -0.04411, -0.9964, -0.07284, -0.04411, -0.9964, -0.04011, 0.4794, -0.8767, -0.5411, 0.5757, -0.613, -0.6845, -0.03795, -0.728, -0.6845, -0.03795, -0.728, -0.5411, 0.5757, -0.613, 0.5127, 0.5805, -0.6326, 0.6569, -0.03062, -0.7534, 0.6569, -0.03062, -0.7534, 0.5127, 0.5805, -0.6326, -0.03538, 0.4857, -0.8734, -0.03586, -0.03814, -0.9986, -0.03586, -0.03814, -0.9986, -0.03538, 0.4857, -0.8734, -0.5191, 0.5686, -0.6381, -0.657, -0.03594, -0.7531, -0.657, -0.03594, -0.7531, -0.5191, 0.5686, -0.6381, 0.1013, 0.6812, -0.725, 0.1422, -0.03896, -0.9891, 0.09388, 0.02563, 0.9953, 0.06259, 0.7057, 0.7058, -0.5128, 0.6017, 0.6124, -0.6479, 0.03482, 0.7609, -0.6479, 0.03482, 0.7609, -0.5128, 0.6017, 0.6124, -0.0203, 0.5613, 0.8273, -0.005911, 0.05008, 0.9987, -0.005911, 0.05008, 0.9987, -0.0203, 0.5613, 0.8273, 0.5056, 0.5997, 0.6203, 0.6438, 0.02125, 0.7649, 0.6438, 0.02125, 0.7649, 0.5056, 0.5997, 0.6203, -0.06846, 0.7075, 0.7033, -0.0924, 0.03223, 0.9952, 0.9979, -0.00303, -0.06523, 0.9975, -0.02003, -0.06801, 0.7107, -0.701, -0.0591, 0.766, -0.6414, -0.04263, 0.6479, -0.5838, 0.4893, 0.06677, -0.6935, 0.7174, 0.01255, -0.9998, -0.01328, 0.7107, -0.701, -0.0591, 0.9986, 0.01086, -0.05137, 0.9979, -0.00303, -0.06523, 0.766, -0.6414, -0.04263, 0.788, -0.6149, -0.03026, 0.6443, 0.5841, 0.4937, 0.73, 0.6814, -0.05303, 0.7204, 0.6916, -0.05152, 0.7446, 0.6662, -0.04248, 0.7385, 0.674, 0.01826, 0.7385, 0.674, 0.01826, 0.6459, 0.548, -0.5315, 0.1013, 0.6812, -0.725, -0.5191, 0.5686, -0.6381, -0.03538, 0.4857, -0.8734, 0.5127, 0.5805, -0.6326, -0.5411, 0.5757, -0.613, -0.04011, 0.4794, -0.8767, 0.4442, 0.5841, -0.6794, -0.6098, 0.5763, -0.5441, -0.7315, 0.6819, 0.0007445, -0.7308, 0.6825, -0.00304, -0.7377, 0.6748, -0.02006, -0.7194, 0.6934, -0.04107, -0.7151, 0.698, 0.03694, -0.7249, 0.688, 0.03394, -0.6124, 0.5962, 0.5191, -0.06846, 0.7075, 0.7033, 0.5056, 0.5997, 0.6203, -0.0203, 0.5613, 0.8273, -0.5128, 0.6017, 0.6124, 0.06259, 0.7057, 0.7058, -0.9989, -0.03545, -0.02914, -0.9995, -0.03141, -9.333e-05, -0.7324, -0.6809, 0.002553, -0.7359, -0.6768, -0.01904, -0.998, -0.01033, -0.06161, -0.9989, -0.03545, -0.02914, -0.7359, -0.6768, -0.01904, -0.7368, -0.6748, -0.04158, -0.9995, -0.03141, -9.333e-05, -0.9999, -0.01387, 0.002822, -0.744, -0.6682, 0.004167, -0.7324, -0.6809, 0.002553, -0.0924, 0.03223, 0.9952, -0.06846, 0.7075, 0.7033, -0.6124, 0.5962, 0.5191, -0.7638, 0.0189, 0.6451, -0.07178, -0.6913, 0.7189, -0.0945, 0.03222, 0.995, -0.7639, 0.01887, 0.645, -0.6314, -0.5767, 0.5184, -0.0945, 0.03222, 0.995, -0.0924, 0.03223, 0.9952, -0.7638, 0.0189, 0.6451, -0.7639, 0.01887, 0.645, -0.7308, 0.6825, -0.00304, -0.7315, 0.6819, 0.0007445, -0.9999, -0.01396, 4.293e-05, -0.9995, -0.03148, -0.002481, -0.9995, -0.03148, -0.002481, -0.9999, -0.01396, 4.293e-05, -0.9999, -0.01387, 0.002822, -0.9995, -0.03141, -9.333e-05, -0.7194, 0.6934, -0.04107, -0.7377, 0.6748, -0.02006, -0.999, -0.03545, -0.02789, -0.9982, -0.01032, -0.05888, -0.9982, -0.01032, -0.05888, -0.999, -0.03545, -0.02789, -0.9989, -0.03545, -0.02914, -0.998, -0.01033, -0.06161, -0.7377, 0.6748, -0.02006, -0.7308, 0.6825, -0.00304, -0.9995, -0.03148, -0.002481, -0.999, -0.03545, -0.02789, -0.999, -0.03545, -0.02789, -0.9995, -0.03148, -0.002481, -0.9995, -0.03141, -9.333e-05, -0.9989, -0.03545, -0.02914, 0.7446, 0.6662, -0.04248, 0.7204, 0.6916, -0.05152, 0.9976, -0.003065, -0.06944, 0.9983, -0.01557, -0.0553, 0.9983, -0.01557, -0.0553, 0.9976, -0.003065, -0.06944, 0.9979, -0.00303, -0.06523, 0.9986, 0.01086, -0.05137, 0.7204, 0.6916, -0.05152, 0.73, 0.6814, -0.05303, 0.9973, -0.02004, -0.07005, 0.9976, -0.003065, -0.06944, 0.9976, -0.003065, -0.06944, 0.9973, -0.02004, -0.07005, 0.9975, -0.02003, -0.06801, 0.9979, -0.00303, -0.06523, 0.5257, -0.5782, 0.624, 0.6464, 0.02112, 0.7627, -0.0945, 0.03222, 0.995, -0.07178, -0.6913, 0.7189, 0.6464, 0.02112, 0.7627, 0.6438, 0.02125, 0.7649, -0.0924, 0.03223, 0.9952, -0.0945, 0.03222, 0.995, 0.001222, -0.9987, 0.05167, 0.00099, 0.05011, 0.9987, 0.6464, 0.02112, 0.7627, 0.5257, -0.5782, 0.624, 0.00099, 0.05011, 0.9987, -0.005911, 0.05008, 0.9987, 0.6438, 0.02125, 0.7649, 0.6464, 0.02112, 0.7627, -0.527, -0.5738, 0.6269, -0.6449, 0.03486, 0.7635, 0.00099, 0.05011, 0.9987, 0.001222, -0.9987, 0.05167, -0.6449, 0.03486, 0.7635, -0.6479, 0.03482, 0.7609, -0.005911, 0.05008, 0.9987, 0.00099, 0.05011, 0.9987, 0.06677, -0.6935, 0.7174, 0.09778, 0.02547, 0.9949, -0.6449, 0.03486, 0.7635, -0.527, -0.5738, 0.6269, 0.09778, 0.02547, 0.9949, 0.09388, 0.02563, 0.9953, -0.6479, 0.03482, 0.7609, -0.6449, 0.03486, 0.7635, -0.5557, -0.5817, -0.594, -0.6591, -0.03585, -0.7512, 0.14, -0.03895, -0.9894, 0.1316, -0.7035, -0.6984, -0.6591, -0.03585, -0.7512, -0.657, -0.03594, -0.7531, 0.1422, -0.03896, -0.9891, 0.14, -0.03895, -0.9894, -0.02599, -0.9987, -0.04337, -0.03949, -0.0382, -0.9985, -0.6591, -0.03585, -0.7512, -0.5557, -0.5817, -0.594, -0.03949, -0.0382, -0.9985, -0.03586, -0.03814, -0.9986, -0.657, -0.03594, -0.7531, -0.6591, -0.03585, -0.7512, 0.5354, -0.5961, -0.5984, 0.6559, -0.03068, -0.7543, -0.03949, -0.0382, -0.9985, -0.02599, -0.9987, -0.04337, 0.6559, -0.03068, -0.7543, 0.6569, -0.03062, -0.7534, -0.03586, -0.03814, -0.9986, -0.03949, -0.0382, -0.9985, -0.5308, -0.6106, -0.5877, -0.6854, -0.03792, -0.7272, 0.6559, -0.03068, -0.7543, 0.5354, -0.5961, -0.5984, -0.6854, -0.03792, -0.7272, -0.6845, -0.03795, -0.728, 0.6569, -0.03062, -0.7534, 0.6559, -0.03068, -0.7543, -0.02613, -0.9965, -0.07936, -0.07576, -0.04407, -0.9962, -0.6854, -0.03792, -0.7272, -0.5308, -0.6106, -0.5877, -0.07576, -0.04407, -0.9962, -0.07284, -0.04411, -0.9964, -0.6845, -0.03795, -0.728, -0.6854, -0.03792, -0.7272, 0.4154, -0.6149, -0.6704, 0.5771, -0.02709, -0.8162, -0.07576, -0.04407, -0.9962, -0.02613, -0.9965, -0.07936, 0.5771, -0.02709, -0.8162, 0.5776, -0.02706, -0.8159, -0.07284, -0.04411, -0.9964, -0.07576, -0.04407, -0.9962, -0.6367, -0.5801, -0.5081, -0.762, -0.02611, -0.6471, 0.5771, -0.02709, -0.8162, 0.4154, -0.6149, -0.6704, -0.762, -0.02611, -0.6471, -0.7621, -0.02609, -0.6469, 0.5776, -0.02706, -0.8159, 0.5771, -0.02709, -0.8162, -0.7249, 0.688, 0.03394, -0.7151, 0.698, 0.03694, -0.9984, 0.02133, 0.05279, -0.9987, 0.01509, 0.04886, -0.9987, 0.01509, 0.04886, -0.9984, 0.02133, 0.05279, -0.9983, 0.02136, 0.05467, -0.9985, 0.01516, 0.05313, -0.7151, 0.698, 0.03694, -0.7194, 0.6934, -0.04107, -0.9982, -0.01032, -0.05888, -0.9984, 0.02133, 0.05279, -0.9984, 0.02133, 0.05279, -0.9982, -0.01032, -0.05888, -0.998, -0.01033, -0.06161, -0.9983, 0.02136, 0.05467, 0.1316, -0.7035, -0.6984, 0.14, -0.03895, -0.9894, 0.7795, -0.01764, -0.6262, 0.6865, -0.5511, -0.4744, 0.14, -0.03895, -0.9894, 0.1422, -0.03896, -0.9891, 0.7791, -0.05299, -0.6246, 0.7795, -0.01764, -0.6262, 0.7107, -0.701, -0.0591, 0.9975, -0.02003, -0.06801, 0.7987, -0.004127, 0.6017, 0.6479, -0.5838, 0.4893, 0.9975, -0.02003, -0.06801, 0.9973, -0.02004, -0.07005, 0.7984, -0.003978, 0.6021, 0.7987, -0.004127, 0.6017, 0.6443, 0.5841, 0.4937, 0.06259, 0.7057, 0.7058, 0.09388, 0.02563, 0.9953, 0.7984, -0.003978, 0.6021, 0.7984, -0.003978, 0.6021, 0.09388, 0.02563, 0.9953, 0.09778, 0.02547, 0.9949, 0.7987, -0.004127, 0.6017, 0.6459, 0.548, -0.5315, 0.7385, 0.674, 0.01826, 0.7385, 0.674, 0.01826, 0.7446, 0.6662, -0.04248, 0.9983, -0.01557, -0.0553, 0.7791, -0.05299, -0.6246, 0.7791, -0.05299, -0.6246, 0.9983, -0.01557, -0.0553, 0.9986, 0.01086, -0.05137, 0.7795, -0.01764, -0.6262, -0.7315, 0.6819, 0.0007445, -0.6098, 0.5763, -0.5441, -0.7621, -0.02609, -0.6469, -0.9999, -0.01396, 4.293e-05, -0.9999, -0.01396, 4.293e-05, -0.7621, -0.02609, -0.6469, -0.762, -0.02611, -0.6471, -0.9999, -0.01387, 0.002822, -0.6124, 0.5962, 0.5191, -0.7249, 0.688, 0.03394, -0.9987, 0.01509, 0.04886, -0.7638, 0.0189, 0.6451, -0.7638, 0.0189, 0.6451, -0.9987, 0.01509, 0.04886, -0.9985, 0.01516, 0.05313, -0.7639, 0.01887, 0.645, -0.02613, -0.9965, -0.07936, -0.02364, -0.9997, 0.001181, -0.7578, -0.6512, 0.04126, -0.7368, -0.6748, -0.04158, -0.7359, -0.6768, -0.01904, -0.7324, -0.6809, 0.002553, -0.744, -0.6682, 0.004167, -0.6367, -0.5801, -0.5081, 0.4154, -0.6149, -0.6704, -0.02599, -0.9987, -0.04337, -0.01329, -0.9999, -0.001112, -0.02364, -0.9997, 0.001181, -0.02613, -0.9965, -0.07936, -0.5308, -0.6106, -0.5877, 0.5354, -0.5961, -0.5984, 0.1316, -0.7035, -0.6984, 0.03789, -0.9993, -0.002062, -0.01329, -0.9999, -0.001112, -0.02599, -0.9987, -0.04337, -0.5557, -0.5817, -0.594, -0.01329, -0.9999, -0.001112, 0.03789, -0.9993, -0.002062, 0.01255, -0.9998, -0.01328, -0.003404, -0.9999, -0.009455, 0.766, -0.6414, -0.04263, 0.03789, -0.9993, -0.002062, 0.1316, -0.7035, -0.6984, 0.6865, -0.5511, -0.4744, 0.7754, -0.6312, 0.01715, 0.788, -0.6149, -0.03026, -0.7578, -0.6512, 0.04126, -0.02364, -0.9997, 0.001181, -0.0136, -0.9998, -0.01128, -0.7279, -0.6851, 0.02892, -0.02364, -0.9997, 0.001181, -0.01329, -0.9999, -0.001112, -0.003404, -0.9999, -0.009455, -0.0136, -0.9998, -0.01128, -0.7279, -0.6851, 0.02892, -0.0136, -0.9998, -0.01128, -0.07178, -0.6913, 0.7189, -0.6314, -0.5767, 0.5184, -0.0136, -0.9998, -0.01128, -0.003404, -0.9999, -0.009455, 0.001222, -0.9987, 0.05167, 0.5257, -0.5782, 0.624, -0.07178, -0.6913, 0.7189, -0.003404, -0.9999, -0.009455, 0.01255, -0.9998, -0.01328, 0.06677, -0.6935, 0.7174, -0.527, -0.5738, 0.6269, 0.001222, -0.9987, 0.05167, 0.7107, -0.701, -0.0591, 0.01255, -0.9998, -0.01328, 0.03789, -0.9993, -0.002062, 0.766, -0.6414, -0.04263])] * 3)])

# ---- objects
ob_plank1 = bpy.data.objects.new('Plank1', me_cube_019)

# ---- transforms, parenting, visibility, modifiers, constraints
ob_plank1.location = (0.0, 0.0, 0.0)
ob_plank1.rotation_euler = (1.571, -0.0, 0.0)
ob_plank1.color = (0.8, 0.8, 0.8, 1.0)
ob_plank1.lineart.crease_threshold = 0.0
_m = ob_plank1.modifiers.new('Decimate', 'DECIMATE')
_m.ratio = 0.4
_m.use_collapse_triangulate = True

# ---- collection membership
col_collection_1.objects.link(ob_plank1)

# ---- scene / render settings (as saved in the file)
scene.frame_start = 1; scene.frame_end = 250; scene.frame_set(1)
scene.render.engine = 'BLENDER_EEVEE_NEXT'
scene.render.resolution_percentage = 50
scene.render.dither_intensity = 0.0
scene.cycles.use_denoising = False
scene.cycles.samples = 128
scene.cycles.sampling_pattern = 'TABULATED_SOBOL'
scene.cycles.use_adaptive_sampling = False
scene.cycles.use_light_tree = False
scene.cycles.blur_glossy = 0.0
scene.cycles.sample_clamp_indirect = 0.0
scene.view_settings.view_transform = 'Standard'
bpy.context.view_layer.update()

# ---- added for rendering (the .blend has no active camera and no usable light): camera, sun
cam_auto = bpy.data.cameras.new('AutoCamera')
cam_auto.lens = 50.0
cam_auto.sensor_width = 36.0
cam_auto.clip_end = 1000.0
ob_auto_camera = bpy.data.objects.new('AutoCamera', cam_auto)
scene.collection.objects.link(ob_auto_camera)
ob_auto_camera.location = (2.04848, -2.4839, 1.62866)
ob_auto_camera.rotation_euler = (1.09748, -7.21219e-08, 0.694738)
scene.camera = ob_auto_camera
light_auto_sun = bpy.data.lights.new('AutoSun', 'SUN')
light_auto_sun.energy = 3.0
light_auto_sun.angle = 0.0523599
ob_auto_sun = bpy.data.objects.new('AutoSun', light_auto_sun)
scene.collection.objects.link(ob_auto_sun)
ob_auto_sun.rotation_euler = (0.872665, 0.174533, 0.523599)
bpy.context.view_layer.update()
